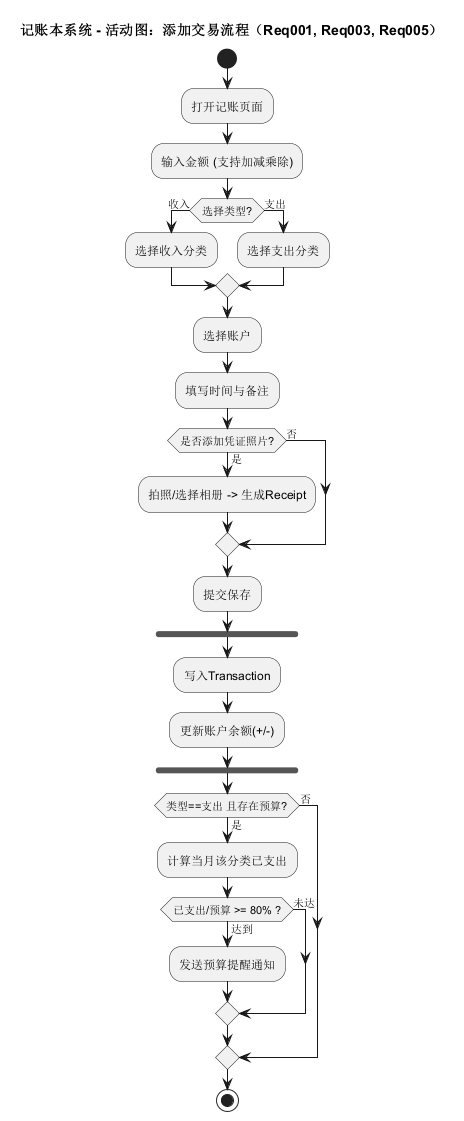

The diagram above was rendered by PlantUML. Its source (embedded in the PNG):
@startuml AddTransactionActivity
title 记账本系统 - 活动图：添加交易流程（Req001, Req003, Req005）
' 记账本系统 - 活动图（行为性图）: 添加交易流程
skinparam shadowing false
skinparam linetype ortho

start
:打开记账页面;
:输入金额 (支持加减乘除);
if (选择类型?) then (收入)
  :选择收入分类;
else (支出)
  :选择支出分类;
endif
:选择账户;
:填写时间与备注;
if (是否添加凭证照片?) then (是)
  :拍照/选择相册 -> 生成Receipt;
else (否)
endif
:提交保存;

fork
  :写入Transaction;
  :更新账户余额(+/-);
end fork

if (类型==支出 且存在预算?) then (是)
  :计算当月该分类已支出;
  if (已支出/预算 >= 80% ?) then (达到)
    :发送预算提醒通知;
  else (未达)
  endif
else (否)
endif

stop
@enduml